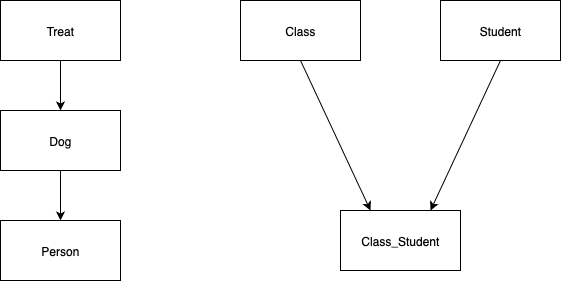

The diagram above was exported from draw.io. Its source (the exported page's mxGraphModel, read from the mxfile embedded in the PNG):
<mxGraphModel dx="946" dy="652" grid="1" gridSize="10" guides="1" tooltips="1" connect="1" arrows="1" fold="1" page="1" pageScale="1" pageWidth="850" pageHeight="1100" math="0" shadow="0">
  <root>
    <mxCell id="0" />
    <mxCell id="1" parent="0" />
    <mxCell id="sdiSnESQX-g2PklApJRH-1" value="Person" style="rounded=0;whiteSpace=wrap;html=1;" vertex="1" parent="1">
      <mxGeometry x="150" y="340" width="120" height="60" as="geometry" />
    </mxCell>
    <mxCell id="sdiSnESQX-g2PklApJRH-7" style="edgeStyle=orthogonalEdgeStyle;rounded=0;orthogonalLoop=1;jettySize=auto;html=1;entryX=0.5;entryY=0;entryDx=0;entryDy=0;" edge="1" parent="1" source="sdiSnESQX-g2PklApJRH-2" target="sdiSnESQX-g2PklApJRH-1">
      <mxGeometry relative="1" as="geometry" />
    </mxCell>
    <mxCell id="sdiSnESQX-g2PklApJRH-2" value="Dog" style="rounded=0;whiteSpace=wrap;html=1;" vertex="1" parent="1">
      <mxGeometry x="150" y="230" width="120" height="60" as="geometry" />
    </mxCell>
    <mxCell id="sdiSnESQX-g2PklApJRH-6" style="edgeStyle=orthogonalEdgeStyle;rounded=0;orthogonalLoop=1;jettySize=auto;html=1;entryX=0.5;entryY=0;entryDx=0;entryDy=0;" edge="1" parent="1" source="sdiSnESQX-g2PklApJRH-3" target="sdiSnESQX-g2PklApJRH-2">
      <mxGeometry relative="1" as="geometry" />
    </mxCell>
    <mxCell id="sdiSnESQX-g2PklApJRH-3" value="Treat" style="rounded=0;whiteSpace=wrap;html=1;" vertex="1" parent="1">
      <mxGeometry x="150" y="120" width="120" height="60" as="geometry" />
    </mxCell>
    <mxCell id="sdiSnESQX-g2PklApJRH-17" style="edgeStyle=none;rounded=0;orthogonalLoop=1;jettySize=auto;html=1;exitX=0.5;exitY=1;exitDx=0;exitDy=0;entryX=0.25;entryY=0;entryDx=0;entryDy=0;" edge="1" parent="1" source="sdiSnESQX-g2PklApJRH-8" target="sdiSnESQX-g2PklApJRH-14">
      <mxGeometry relative="1" as="geometry" />
    </mxCell>
    <mxCell id="sdiSnESQX-g2PklApJRH-8" value="Class" style="rounded=0;whiteSpace=wrap;html=1;" vertex="1" parent="1">
      <mxGeometry x="390" y="120" width="120" height="60" as="geometry" />
    </mxCell>
    <mxCell id="sdiSnESQX-g2PklApJRH-18" style="edgeStyle=none;rounded=0;orthogonalLoop=1;jettySize=auto;html=1;exitX=0.5;exitY=1;exitDx=0;exitDy=0;entryX=0.75;entryY=0;entryDx=0;entryDy=0;" edge="1" parent="1" source="sdiSnESQX-g2PklApJRH-9" target="sdiSnESQX-g2PklApJRH-14">
      <mxGeometry relative="1" as="geometry" />
    </mxCell>
    <mxCell id="sdiSnESQX-g2PklApJRH-9" value="Student" style="rounded=0;whiteSpace=wrap;html=1;" vertex="1" parent="1">
      <mxGeometry x="590" y="120" width="120" height="60" as="geometry" />
    </mxCell>
    <mxCell id="sdiSnESQX-g2PklApJRH-14" value="Class_Student" style="rounded=0;whiteSpace=wrap;html=1;" vertex="1" parent="1">
      <mxGeometry x="490" y="330" width="120" height="60" as="geometry" />
    </mxCell>
  </root>
</mxGraphModel>